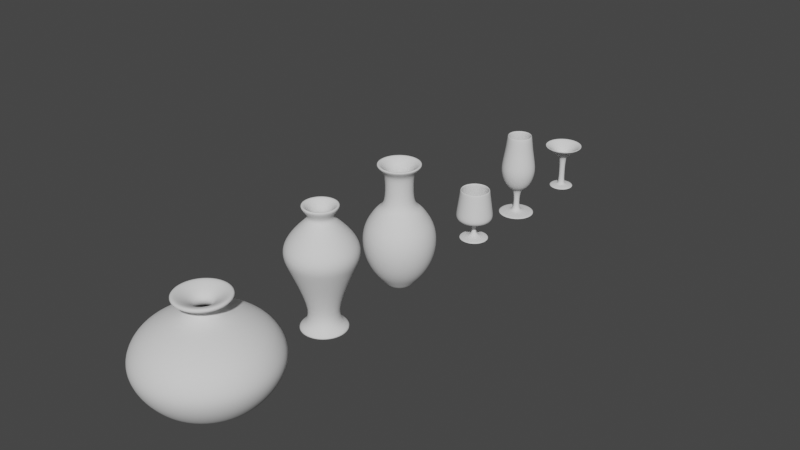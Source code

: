 # Source: 2.blend  (saved by Blender 3.4.6; exported with 4.5.12 LTS)
import bpy
from mathutils import Matrix  # noqa: F401  (used for matrix-valued properties, if any)

bpy.ops.wm.read_factory_settings(use_empty=True)
scene = bpy.context.scene
scene.name = 'Scene'

# ---- collections
col_collection = bpy.data.collections.new('Collection'); scene.collection.children.link(col_collection)

# ---- world
world_world = bpy.data.worlds.new('World'); scene.world = world_world
world_world.use_nodes = True; world_world.node_tree.nodes.clear()
_N = world_world.node_tree.nodes; _L = world_world.node_tree.links
n0 = _N.new('ShaderNodeOutputWorld'); n0.name = 'World Output'; n0.location = (300, 300)
n1 = _N.new('ShaderNodeBackground'); n1.name = 'Background'; n1.location = (10, 300)
n1.inputs[0].default_value = (0.05088, 0.05088, 0.05088, 1.0)
_L.new(n1.outputs[0], n0.inputs[0])
n0.is_active_output = True
world_world.color = (0.05088, 0.05088, 0.05088)
world_world.use_sun_shadow = False
world_world.sun_shadow_jitter_overblur = 0.0

# ---- meshes
me_plane = bpy.data.meshes.new('Plane')
me_plane.from_pydata([(5.319e-16, 0.8401, 2.783), (4.765e-16, 0.9976, 2.533), (4.27e-16, 1.037, 2.31), (3.803e-16, 0.991, 2.1), (3.337e-16, 0.8991, 1.89), (0.0, 0.2494, 0.3872), (0.0, 0.7022, 0.07219), (0.0, 0.7022, 0.0), (0.0, 0.0, 0.0), (5.873e-16, 0.6104, 3.032), (6.295e-16, 0.4003, 3.222), (6.587e-16, 0.2888, 3.354), (7.199e-16, 0.5513, 3.629)], [(11, 12), (9, 10), (3, 2), (1, 0), (2, 1), (0, 9), (5, 4), (10, 11), (4, 3), (6, 5), (7, 6), (8, 7)], [])
_uv = me_plane.uv_layers.new(name='UVMap')
_uv.uv.foreach_set('vector', [])
me_plane.update()
me_plane_003 = bpy.data.meshes.new('Plane.003')
me_plane_003.from_pydata([(3.833e-16, 0.7613, 2.113), (3.226e-16, 0.9346, 1.84), (2.434e-16, 1.013, 1.483), (1.618e-16, 0.9831, 1.116), (8.54e-17, 0.8755, 0.7718), (1.574e-17, 0.6983, 0.4581), (2.798e-17, 0.466, 0.1982), (0.0, 0.3226, 0.0), (0.0, 0.0, 0.0), (4.299e-16, 0.6025, 2.323), (4.634e-16, 0.3373, 2.474), (6.517e-16, 0.336, 3.322), (7.007e-16, 0.4017, 3.543), (7.426e-16, 0.6222, 3.732)], [(11, 12), (9, 10), (3, 2), (1, 0), (2, 1), (0, 9), (5, 4), (10, 11), (4, 3), (6, 5), (7, 6), (8, 7), (12, 13)], [])
_uv = me_plane_003.uv_layers.new(name='UVMap')
_uv.uv.foreach_set('vector', [])
me_plane_003.update()
me_plane_004 = bpy.data.meshes.new('Plane.004')
me_plane_004.from_pydata([(2.958e-16, 1.628, 1.72), (2.3e-16, 1.832, 1.423), (1.892e-16, 1.911, 1.113), (1.128e-16, 1.794, 0.7692), (5.042e-17, 1.6, 0.4883), (-1.749e-18, 1.383, 0.2533), (2.273e-17, 1.143, 0.1037), (0.0, 0.844, 0.0), (0.0, 0.0, 0.0), (3.46e-16, 1.327, 1.945), (3.847e-16, 0.9831, 2.12), (4.156e-16, 0.5644, 2.259), (4.611e-16, 0.2756, 2.464), (4.943e-16, 0.2756, 2.613), (5.439e-16, 0.5172, 2.766), (5.672e-16, 0.7731, 2.871)], [(11, 12), (9, 10), (3, 2), (1, 0), (2, 1), (0, 9), (5, 4), (10, 11), (4, 3), (6, 5), (7, 6), (8, 7), (12, 13), (13, 14), (14, 15)], [])
_uv = me_plane_004.uv_layers.new(name='UVMap')
_uv.uv.foreach_set('vector', [])
me_plane_004.update()
me_plane_005 = bpy.data.meshes.new('Plane.005')
me_plane_005.from_pydata([(1.161e-16, 0.5393, 0.9101), (7.694e-17, 0.5635, 0.7337), (8.09e-17, 0.479, 0.6256), (6.769e-17, 0.12, 0.5661), (4.346e-17, 0.03384, 0.4569), (-3.322e-17, 0.03227, 0.06148), (5.427e-18, 0.4424, 0.02575), (0.0, 0.4721, 0.0), (0.0, 0.0, 0.0), (2.466e-16, 0.452, 1.498), (2.783e-16, 0.4384, 1.641)], [(9, 10), (3, 2), (1, 0), (2, 1), (0, 9), (5, 4), (4, 3), (6, 5), (7, 6), (8, 7)], [])
_uv = me_plane_005.uv_layers.new(name='UVMap')
_uv.uv.foreach_set('vector', [])
me_plane_005.update()
me_plane_006 = bpy.data.meshes.new('Plane.006')
me_plane_006.from_pydata([(2.074e-16, 0.3969, 1.321), (1.828e-16, 0.2607, 1.211), (1.611e-16, 0.1443, 1.113), (-2.915e-17, 0.05882, 1.011), (-5.887e-17, 0.05619, 0.1221), (-7.193e-17, 0.1232, 0.0405), (3.206e-18, 0.2505, 0.0293), (0.0, 0.4747, 0.0), (0.0, 0.0, 0.0), (2.401e-16, 0.6046, 1.468)], [(3, 2), (1, 0), (2, 1), (0, 9), (5, 4), (4, 3), (6, 5), (7, 6), (8, 7)], [])
_uv = me_plane_006.uv_layers.new(name='UVMap')
_uv.uv.foreach_set('vector', [])
me_plane_006.update()
me_plane_007 = bpy.data.meshes.new('Plane.007')
me_plane_007.from_pydata([(2.346e-16, 0.5553, 1.444), (1.532e-16, 0.4457, 1.077), (1.139e-16, 0.2811, 0.9001), (1.338e-16, 0.0886, 0.8085), (-5.003e-17, 0.07876, 0.1619), (-1.336e-17, 0.1838, 0.07547), (-4.858e-18, 0.5929, 0.05032), (0.0, 0.571, 0.0), (0.0, 0.0, 0.0), (3.046e-16, 0.525, 1.759), (4.168e-16, 0.4266, 2.264), (5.115e-16, 0.3872, 2.691)], [(9, 10), (3, 2), (1, 0), (2, 1), (0, 9), (5, 4), (10, 11), (4, 3), (6, 5), (7, 6), (8, 7)], [])
_uv = me_plane_007.uv_layers.new(name='UVMap')
_uv.uv.foreach_set('vector', [])
me_plane_007.update()

# ---- objects
ob_plane = bpy.data.objects.new('Plane', me_plane)
ob_plane_001 = bpy.data.objects.new('Plane.001', me_plane_003)
ob_plane_002 = bpy.data.objects.new('Plane.002', me_plane_004)
ob_plane_003 = bpy.data.objects.new('Plane.003', me_plane_005)
ob_plane_004 = bpy.data.objects.new('Plane.004', me_plane_006)
ob_plane_005 = bpy.data.objects.new('Plane.005', me_plane_007)

# ---- transforms, parenting, visibility, modifiers, constraints
ob_plane.location = (0.0, 0.0, 0.0)
_m = ob_plane.modifiers.new('Screw', 'SCREW')
_m = ob_plane.modifiers.new('Solidify', 'SOLIDIFY')
_m.thickness = -0.13
_m.offset = -0.8776
_m = ob_plane.modifiers.new('Subdivision', 'SUBSURF')
_m.levels = 2
ob_plane_001.location = (0.0, 3.132, 0.0)
_m = ob_plane_001.modifiers.new('Screw', 'SCREW')
_m = ob_plane_001.modifiers.new('Solidify', 'SOLIDIFY')
_m.thickness = 0.1
_m.offset = -0.3333
_m = ob_plane_001.modifiers.new('Subdivision', 'SUBSURF')
_m.levels = 2
ob_plane_002.location = (0.0, -4.01, 0.0)
_m = ob_plane_002.modifiers.new('Screw', 'SCREW')
_m = ob_plane_002.modifiers.new('Solidify', 'SOLIDIFY')
_m.thickness = -0.14
_m.offset = 0.2517
_m = ob_plane_002.modifiers.new('Subdivision', 'SUBSURF')
_m.levels = 2
ob_plane_003.location = (0.0, 6.717, 0.0)
_m = ob_plane_003.modifiers.new('Screw', 'SCREW')
_m = ob_plane_003.modifiers.new('Solidify', 'SOLIDIFY')
_m.thickness = -0.04
_m.offset = 0.2517
_m = ob_plane_003.modifiers.new('Subdivision', 'SUBSURF')
_m.levels = 2
ob_plane_004.location = (0.0, 11.7, 0.0)
_m = ob_plane_004.modifiers.new('Screw', 'SCREW')
_m = ob_plane_004.modifiers.new('Solidify', 'SOLIDIFY')
_m.thickness = 0.05
_m.offset = -0.3333
_m = ob_plane_004.modifiers.new('Subdivision', 'SUBSURF')
_m.levels = 2
ob_plane_005.location = (0.0, 9.015, 0.0)
_m = ob_plane_005.modifiers.new('Screw', 'SCREW')
_m = ob_plane_005.modifiers.new('Solidify', 'SOLIDIFY')
_m.thickness = -0.04
_m.offset = -0.8776
_m = ob_plane_005.modifiers.new('Subdivision', 'SUBSURF')
_m.levels = 2

# ---- collection membership
col_collection.objects.link(ob_plane)
col_collection.objects.link(ob_plane_001)
col_collection.objects.link(ob_plane_002)
col_collection.objects.link(ob_plane_003)
col_collection.objects.link(ob_plane_004)
col_collection.objects.link(ob_plane_005)

# ---- scene / render settings (as saved in the file)
scene.frame_start = 1; scene.frame_end = 250; scene.frame_set(1)
scene.render.engine = 'BLENDER_EEVEE_NEXT'
scene.cycles.sampling_pattern = 'TABULATED_SOBOL'
scene.cycles.use_light_tree = False
scene.view_settings.view_transform = 'Filmic'
bpy.context.view_layer.update()

# ---- added for rendering (the .blend has no active camera and no usable light): camera, sun
cam_auto = bpy.data.cameras.new('AutoCamera')
cam_auto.lens = 50.0
cam_auto.sensor_width = 36.0
cam_auto.clip_end = 1000.0
ob_auto_camera = bpy.data.objects.new('AutoCamera', cam_auto)
scene.collection.objects.link(ob_auto_camera)
ob_auto_camera.location = (17.722, -18.1083, 16.0123)
ob_auto_camera.rotation_euler = (1.09748, -7.21219e-08, 0.694738)
scene.camera = ob_auto_camera
light_auto_sun = bpy.data.lights.new('AutoSun', 'SUN')
light_auto_sun.energy = 3.0
light_auto_sun.angle = 0.0523599
ob_auto_sun = bpy.data.objects.new('AutoSun', light_auto_sun)
scene.collection.objects.link(ob_auto_sun)
ob_auto_sun.rotation_euler = (0.872665, 0.174533, 0.523599)
bpy.context.view_layer.update()
